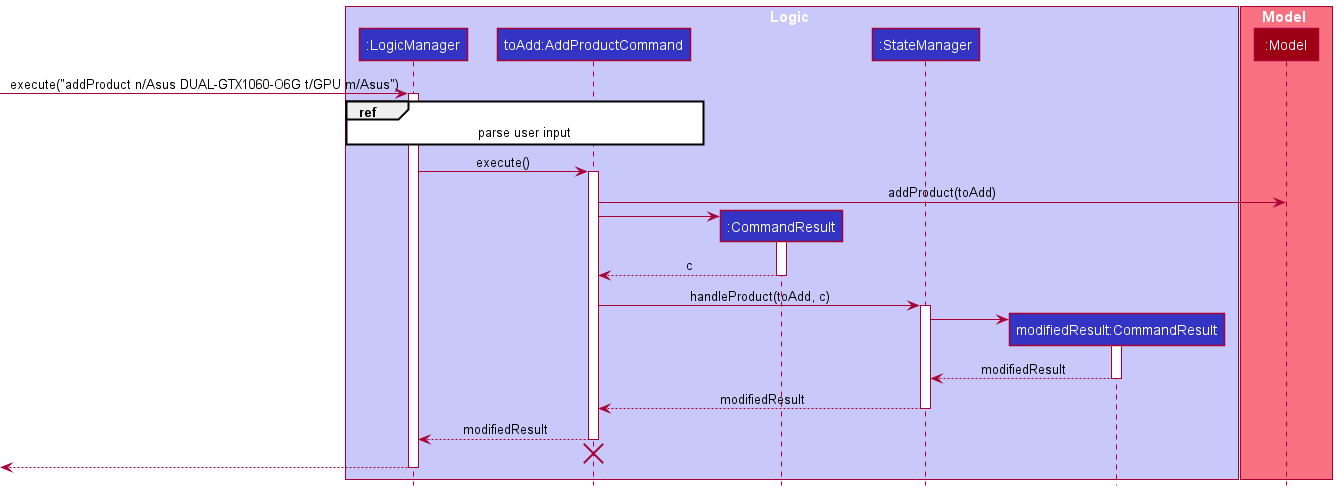

The diagram above was rendered by PlantUML. Its source (embedded in the PNG):
@startuml
!include ../style.puml

box Logic LOGIC_COLOR_T1
participant ":LogicManager" as LogicManager LOGIC_COLOR
participant "toAdd:AddProductCommand" as AddProductCommand LOGIC_COLOR
participant ":CommandResult" as CommandResult LOGIC_COLOR
participant ":StateManager" as StateManager LOGIC_COLOR
participant "modifiedResult:CommandResult" as CommandResult2 LOGIC_COLOR
end box

box Model MODEL_COLOR_T1
participant ":Model" as Model MODEL_COLOR
end box
[-> LogicManager : execute("addProduct n/Asus DUAL-GTX1060-O6G t/GPU m/Asus")
activate LogicManager

ref over LogicManager, AddProductCommand : parse user input

LogicManager -> AddProductCommand : execute()
activate AddProductCommand

AddProductCommand -> Model : addProduct(toAdd)

create CommandResult
AddProductCommand -> CommandResult
activate CommandResult

CommandResult --> AddProductCommand : c
deactivate CommandResult

AddProductCommand -> StateManager : handleProduct(toAdd, c)
activate StateManager

create CommandResult2
StateManager -> CommandResult2
activate CommandResult2

CommandResult2 --> StateManager : modifiedResult
deactivate CommandResult2

StateManager --> AddProductCommand : modifiedResult
deactivate StateManager

AddProductCommand --> LogicManager : modifiedResult
deactivate AddProductCommand

AddProductCommand -[hidden]-> LogicManager
destroy AddProductCommand

[<--LogicManager
deactivate LogicManager
@enduml